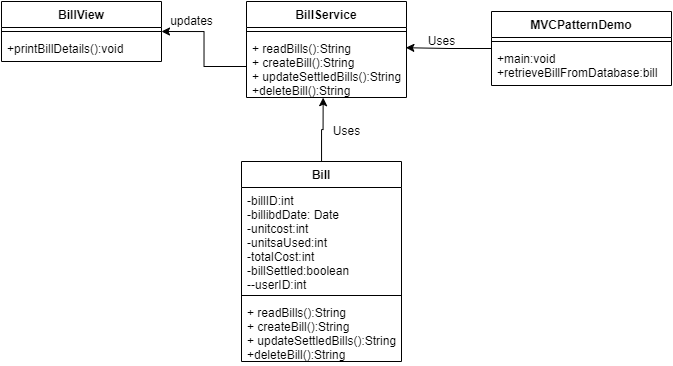

The diagram above was exported from draw.io. Its source (the exported page's mxGraphModel, read from the mxfile embedded in the PNG):
<mxGraphModel dx="989" dy="521" grid="1" gridSize="10" guides="1" tooltips="1" connect="1" arrows="1" fold="1" page="1" pageScale="1" pageWidth="850" pageHeight="1100" math="0" shadow="0">
  <root>
    <mxCell id="0" />
    <mxCell id="1" parent="0" />
    <mxCell id="uXXVibmYhc6xT6zFa2KB-18" style="edgeStyle=orthogonalEdgeStyle;rounded=0;orthogonalLoop=1;jettySize=auto;html=1;entryX=0.479;entryY=1.003;entryDx=0;entryDy=0;entryPerimeter=0;" edge="1" parent="1" source="uXXVibmYhc6xT6zFa2KB-1" target="uXXVibmYhc6xT6zFa2KB-8">
      <mxGeometry relative="1" as="geometry" />
    </mxCell>
    <mxCell id="uXXVibmYhc6xT6zFa2KB-1" value="Bill" style="swimlane;fontStyle=1;align=center;verticalAlign=top;childLayout=stackLayout;horizontal=1;startSize=26;horizontalStack=0;resizeParent=1;resizeParentMax=0;resizeLast=0;collapsible=1;marginBottom=0;" vertex="1" parent="1">
      <mxGeometry x="340" y="280" width="160" height="200" as="geometry" />
    </mxCell>
    <mxCell id="uXXVibmYhc6xT6zFa2KB-2" value="-billID:int&#10;-billibdDate: Date&#10;-unitcost:int&#10;-unitsaUsed:int&#10;-totalCost:int&#10;-billSettled:boolean&#10;--userID:int&#10;" style="text;strokeColor=none;fillColor=none;align=left;verticalAlign=top;spacingLeft=4;spacingRight=4;overflow=hidden;rotatable=0;points=[[0,0.5],[1,0.5]];portConstraint=eastwest;" vertex="1" parent="uXXVibmYhc6xT6zFa2KB-1">
      <mxGeometry y="26" width="160" height="104" as="geometry" />
    </mxCell>
    <mxCell id="uXXVibmYhc6xT6zFa2KB-3" value="" style="line;strokeWidth=1;fillColor=none;align=left;verticalAlign=middle;spacingTop=-1;spacingLeft=3;spacingRight=3;rotatable=0;labelPosition=right;points=[];portConstraint=eastwest;" vertex="1" parent="uXXVibmYhc6xT6zFa2KB-1">
      <mxGeometry y="130" width="160" height="8" as="geometry" />
    </mxCell>
    <mxCell id="uXXVibmYhc6xT6zFa2KB-4" value="+ readBills():String&#10;+ createBill():String&#10;+ updateSettledBills():String&#10;+deleteBill():String&#10;" style="text;strokeColor=none;fillColor=none;align=left;verticalAlign=top;spacingLeft=4;spacingRight=4;overflow=hidden;rotatable=0;points=[[0,0.5],[1,0.5]];portConstraint=eastwest;" vertex="1" parent="uXXVibmYhc6xT6zFa2KB-1">
      <mxGeometry y="138" width="160" height="62" as="geometry" />
    </mxCell>
    <mxCell id="uXXVibmYhc6xT6zFa2KB-5" value="BillService" style="swimlane;fontStyle=1;align=center;verticalAlign=top;childLayout=stackLayout;horizontal=1;startSize=26;horizontalStack=0;resizeParent=1;resizeParentMax=0;resizeLast=0;collapsible=1;marginBottom=0;" vertex="1" parent="1">
      <mxGeometry x="345" y="120" width="160" height="96" as="geometry" />
    </mxCell>
    <mxCell id="uXXVibmYhc6xT6zFa2KB-7" value="" style="line;strokeWidth=1;fillColor=none;align=left;verticalAlign=middle;spacingTop=-1;spacingLeft=3;spacingRight=3;rotatable=0;labelPosition=right;points=[];portConstraint=eastwest;" vertex="1" parent="uXXVibmYhc6xT6zFa2KB-5">
      <mxGeometry y="26" width="160" height="8" as="geometry" />
    </mxCell>
    <mxCell id="uXXVibmYhc6xT6zFa2KB-8" value="+ readBills():String&#10;+ createBill():String&#10;+ updateSettledBills():String&#10;+deleteBill():String&#10;" style="text;strokeColor=none;fillColor=none;align=left;verticalAlign=top;spacingLeft=4;spacingRight=4;overflow=hidden;rotatable=0;points=[[0,0.5],[1,0.5]];portConstraint=eastwest;" vertex="1" parent="uXXVibmYhc6xT6zFa2KB-5">
      <mxGeometry y="34" width="160" height="62" as="geometry" />
    </mxCell>
    <mxCell id="uXXVibmYhc6xT6zFa2KB-17" style="edgeStyle=orthogonalEdgeStyle;rounded=0;orthogonalLoop=1;jettySize=auto;html=1;entryX=0.996;entryY=0.197;entryDx=0;entryDy=0;entryPerimeter=0;" edge="1" parent="1" source="uXXVibmYhc6xT6zFa2KB-9" target="uXXVibmYhc6xT6zFa2KB-8">
      <mxGeometry relative="1" as="geometry" />
    </mxCell>
    <mxCell id="uXXVibmYhc6xT6zFa2KB-9" value="MVCPatternDemo" style="swimlane;fontStyle=1;align=center;verticalAlign=top;childLayout=stackLayout;horizontal=1;startSize=26;horizontalStack=0;resizeParent=1;resizeParentMax=0;resizeLast=0;collapsible=1;marginBottom=0;" vertex="1" parent="1">
      <mxGeometry x="590" y="130" width="180" height="74" as="geometry" />
    </mxCell>
    <mxCell id="uXXVibmYhc6xT6zFa2KB-11" value="" style="line;strokeWidth=1;fillColor=none;align=left;verticalAlign=middle;spacingTop=-1;spacingLeft=3;spacingRight=3;rotatable=0;labelPosition=right;points=[];portConstraint=eastwest;" vertex="1" parent="uXXVibmYhc6xT6zFa2KB-9">
      <mxGeometry y="26" width="180" height="8" as="geometry" />
    </mxCell>
    <mxCell id="uXXVibmYhc6xT6zFa2KB-12" value="+main:void&#10;+retrieveBillFromDatabase:bill" style="text;strokeColor=none;fillColor=none;align=left;verticalAlign=top;spacingLeft=4;spacingRight=4;overflow=hidden;rotatable=0;points=[[0,0.5],[1,0.5]];portConstraint=eastwest;" vertex="1" parent="uXXVibmYhc6xT6zFa2KB-9">
      <mxGeometry y="34" width="180" height="40" as="geometry" />
    </mxCell>
    <mxCell id="uXXVibmYhc6xT6zFa2KB-13" value="BillView" style="swimlane;fontStyle=1;align=center;verticalAlign=top;childLayout=stackLayout;horizontal=1;startSize=26;horizontalStack=0;resizeParent=1;resizeParentMax=0;resizeLast=0;collapsible=1;marginBottom=0;" vertex="1" parent="1">
      <mxGeometry x="100" y="120" width="160" height="60" as="geometry" />
    </mxCell>
    <mxCell id="uXXVibmYhc6xT6zFa2KB-15" value="" style="line;strokeWidth=1;fillColor=none;align=left;verticalAlign=middle;spacingTop=-1;spacingLeft=3;spacingRight=3;rotatable=0;labelPosition=right;points=[];portConstraint=eastwest;" vertex="1" parent="uXXVibmYhc6xT6zFa2KB-13">
      <mxGeometry y="26" width="160" height="8" as="geometry" />
    </mxCell>
    <mxCell id="uXXVibmYhc6xT6zFa2KB-16" value="+printBillDetails():void" style="text;strokeColor=none;fillColor=none;align=left;verticalAlign=top;spacingLeft=4;spacingRight=4;overflow=hidden;rotatable=0;points=[[0,0.5],[1,0.5]];portConstraint=eastwest;" vertex="1" parent="uXXVibmYhc6xT6zFa2KB-13">
      <mxGeometry y="34" width="160" height="26" as="geometry" />
    </mxCell>
    <mxCell id="uXXVibmYhc6xT6zFa2KB-19" style="edgeStyle=orthogonalEdgeStyle;rounded=0;orthogonalLoop=1;jettySize=auto;html=1;entryX=1;entryY=0.5;entryDx=0;entryDy=0;entryPerimeter=0;" edge="1" parent="1" source="uXXVibmYhc6xT6zFa2KB-8" target="uXXVibmYhc6xT6zFa2KB-15">
      <mxGeometry relative="1" as="geometry" />
    </mxCell>
    <mxCell id="uXXVibmYhc6xT6zFa2KB-20" value="updates" style="text;html=1;align=center;verticalAlign=middle;resizable=0;points=[];autosize=1;strokeColor=none;fillColor=none;" vertex="1" parent="1">
      <mxGeometry x="260" y="130" width="60" height="20" as="geometry" />
    </mxCell>
    <mxCell id="uXXVibmYhc6xT6zFa2KB-21" value="Uses" style="text;html=1;align=center;verticalAlign=middle;resizable=0;points=[];autosize=1;strokeColor=none;fillColor=none;" vertex="1" parent="1">
      <mxGeometry x="520" y="150" width="40" height="20" as="geometry" />
    </mxCell>
    <mxCell id="uXXVibmYhc6xT6zFa2KB-22" value="Uses" style="text;html=1;align=center;verticalAlign=middle;resizable=0;points=[];autosize=1;strokeColor=none;fillColor=none;" vertex="1" parent="1">
      <mxGeometry x="425" y="240" width="40" height="20" as="geometry" />
    </mxCell>
  </root>
</mxGraphModel>